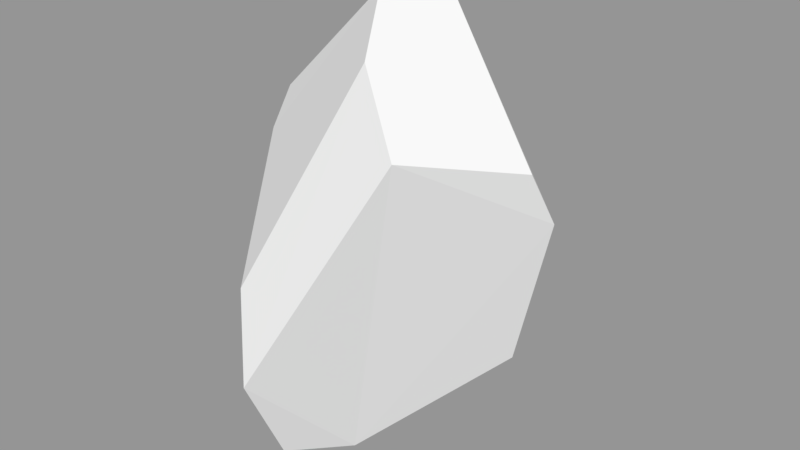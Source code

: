 # Source: Rock8.blend  (saved by Blender 2.79.0; exported with 4.5.12 LTS)
import bpy
from mathutils import Matrix  # noqa: F401  (used for matrix-valued properties, if any)

bpy.ops.wm.read_factory_settings(use_empty=True)
scene = bpy.context.scene
scene.name = 'Scene'

# ---- collections
col_collection_1 = bpy.data.collections.new('Collection 1'); scene.collection.children.link(col_collection_1)

# ---- meshes
me_cube_023 = bpy.data.meshes.new('Cube.023')
me_cube_023.from_pydata([(-0.3342, -0.8111, -1.587), (-0.9264, -0.002608, -0.2613), (-0.9054, -0.206, 0.464), (1.071, 0.1936, 0.2233), (-0.5924, 0.9422, 0.03692), (0.2556, 1.049, 0.1743), (1.027, -0.01707, 0.613), (-0.8452, -0.09111, 0.7466), (-0.1857, 0.989, 1.008), (-0.5216, 0.9477, 0.7345), (0.2641, 0.1332, 1.626), (0.1032, -0.2711, 1.601), (-0.04983, -0.4041, -1.641), (0.7433, 0.3175, -0.9372), (-0.2863, -1.169, -0.8448), (-0.4525, -0.9886, -0.2594), (0.5723, -0.7296, 0.7901), (0.2471, -0.5738, 1.267), (0.1945, 1.052, -0.2012), (-0.3897, 0.9754, -0.1953), (0.5092, 0.5325, -1.145), (0.2029, 0.3286, -1.417)], [], [(7, 11, 10, 8, 9), (15, 2, 1, 0, 14), (9, 4, 1, 2, 7), (17, 15, 14, 16), (6, 3, 5, 8, 10), (18, 20, 21, 19), (10, 11, 17, 16, 6), (7, 2, 15, 17, 11), (0, 12, 13, 3, 6, 16, 14), (13, 12, 21, 20), (1, 4, 19, 21, 12, 0), (4, 9, 8, 5, 18, 19), (5, 3, 13, 20, 18)])
_uv = me_cube_023.uv_layers.new(name='UVMap')
_uv.uv.foreach_set('vector', [0.3775, 0.385, 0.3727, 0.3676, 0.3807, 0.3641, 0.3987, 0.3715, 0.3983, 0.3778, 0.3703, 0.4066, 0.3771, 0.3909, 0.3861, 0.4024, 0.3839, 0.4284, 0.3721, 0.4173, 0.3983, 0.3778, 0.4029, 0.3903, 0.3861, 0.4024, 0.3771, 0.3909, 0.3775, 0.385, 0.4456, 0.3729, 0.4722, 0.3943, 0.4747, 0.4059, 0.4442, 0.3838, 0.4081, 0.4451, 0.415, 0.44, 0.4353, 0.4521, 0.4294, 0.4685, 0.4063, 0.4685, 0.4403, 0.4469, 0.4411, 0.4262, 0.4447, 0.4236, 0.4453, 0.4518, 0.4326, 0.4236, 0.424, 0.4234, 0.4209, 0.4187, 0.4225, 0.412, 0.4399, 0.4091, 0.471, 0.3684, 0.4747, 0.3732, 0.4722, 0.3943, 0.4456, 0.3729, 0.4454, 0.3641, 0.4122, 0.3648, 0.4224, 0.3641, 0.4432, 0.3788, 0.4442, 0.4017, 0.4399, 0.4091, 0.4225, 0.412, 0.4063, 0.3794, 0.4432, 0.3788, 0.4224, 0.3641, 0.4374, 0.3675, 0.4442, 0.3734, 0.3861, 0.4024, 0.4029, 0.3903, 0.4063, 0.3934, 0.4063, 0.4166, 0.3932, 0.4258, 0.3839, 0.4284, 0.4442, 0.457, 0.4355, 0.4671, 0.4294, 0.4685, 0.4353, 0.4521, 0.4403, 0.4469, 0.4453, 0.4518, 0.4353, 0.4521, 0.415, 0.44, 0.4334, 0.426, 0.4411, 0.4262, 0.4403, 0.4469])
me_cube_023.use_remesh_preserve_volume = False
me_cube_023.use_remesh_preserve_attributes = False
me_cube_023.use_mirror_vertex_groups = False
me_cube_023.update()

# ---- objects
ob_rock8 = bpy.data.objects.new('Rock8', me_cube_023)

# ---- transforms, parenting, visibility, modifiers, constraints
ob_rock8.location = (0.0, 0.0, 0.0)
ob_rock8.lineart.crease_threshold = 0.0

# ---- collection membership
col_collection_1.objects.link(ob_rock8)

# ---- scene / render settings (as saved in the file)
scene.frame_start = 1; scene.frame_end = 250; scene.frame_set(1)
scene.render.engine = 'CYCLES'
scene.render.dither_intensity = 0.0
scene.cycles.samples = 300
scene.cycles.sampling_pattern = 'TABULATED_SOBOL'
scene.cycles.use_adaptive_sampling = False
scene.cycles.use_light_tree = False
scene.cycles.blur_glossy = 0.0
scene.cycles.sample_clamp_direct = 4.0
scene.cycles.sample_clamp_indirect = 4.0
scene.view_settings.view_transform = 'Standard'
bpy.context.view_layer.update()

# ---- added for rendering (the .blend has no active camera and no usable light): camera, sun + grey world if the file has none
cam_auto = bpy.data.cameras.new('AutoCamera')
cam_auto.lens = 50.0
cam_auto.sensor_width = 36.0
cam_auto.clip_end = 1000.0
ob_auto_camera = bpy.data.objects.new('AutoCamera', cam_auto)
scene.collection.objects.link(ob_auto_camera)
ob_auto_camera.location = (4.16681, -4.97211, 3.26821)
ob_auto_camera.rotation_euler = (1.09748, -7.21219e-08, 0.694738)
scene.camera = ob_auto_camera
light_auto_sun = bpy.data.lights.new('AutoSun', 'SUN')
light_auto_sun.energy = 3.0
light_auto_sun.angle = 0.0523599
ob_auto_sun = bpy.data.objects.new('AutoSun', light_auto_sun)
scene.collection.objects.link(ob_auto_sun)
ob_auto_sun.rotation_euler = (0.872665, 0.174533, 0.523599)
if scene.world is None:
    world_auto = bpy.data.worlds.new('AutoWorld')
    world_auto.color = (0.3, 0.3, 0.3)
    scene.world = world_auto
bpy.context.view_layer.update()
